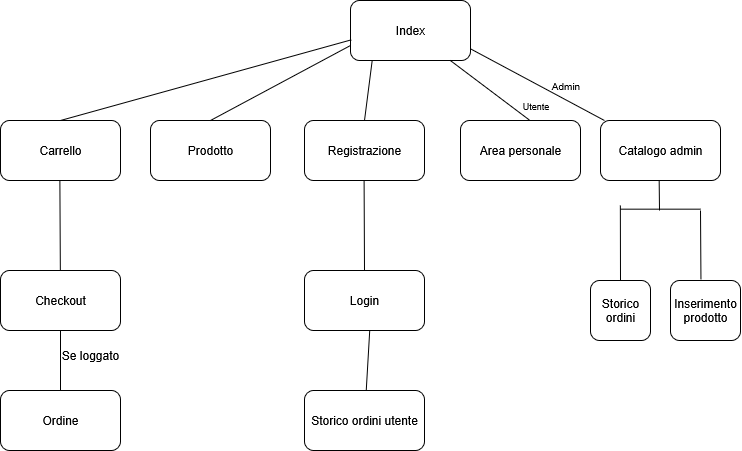

The diagram above was exported from draw.io. Its source (the exported page's mxGraphModel, read from the mxfile embedded in the PNG):
<mxGraphModel dx="2036" dy="645" grid="1" gridSize="10" guides="1" tooltips="1" connect="1" arrows="1" fold="1" page="1" pageScale="1" pageWidth="827" pageHeight="1169" math="0" shadow="0">
  <root>
    <mxCell id="0" />
    <mxCell id="1" parent="0" />
    <mxCell id="OuJzU5IGGra3P3zkY1bn-1" value="Index" style="rounded=1;whiteSpace=wrap;html=1;" vertex="1" parent="1">
      <mxGeometry x="340" y="110" width="120" height="60" as="geometry" />
    </mxCell>
    <mxCell id="OuJzU5IGGra3P3zkY1bn-5" value="Area personale" style="rounded=1;whiteSpace=wrap;html=1;" vertex="1" parent="1">
      <mxGeometry x="450" y="230" width="120" height="60" as="geometry" />
    </mxCell>
    <mxCell id="OuJzU5IGGra3P3zkY1bn-8" value="" style="endArrow=none;html=1;rounded=0;exitX=0.572;exitY=-0.011;exitDx=0;exitDy=0;exitPerimeter=0;" edge="1" parent="1" source="OuJzU5IGGra3P3zkY1bn-5" target="OuJzU5IGGra3P3zkY1bn-1">
      <mxGeometry width="50" height="50" relative="1" as="geometry">
        <mxPoint x="280" y="190" as="sourcePoint" />
        <mxPoint x="330" y="140" as="targetPoint" />
      </mxGeometry>
    </mxCell>
    <mxCell id="OuJzU5IGGra3P3zkY1bn-9" value="&lt;font style=&quot;font-size: 9px;&quot;&gt;Utente&lt;/font&gt;" style="text;html=1;align=center;verticalAlign=middle;resizable=0;points=[];autosize=1;strokeColor=none;fillColor=none;" vertex="1" parent="1">
      <mxGeometry x="500" y="200" width="50" height="30" as="geometry" />
    </mxCell>
    <mxCell id="OuJzU5IGGra3P3zkY1bn-10" value="Catalogo admin" style="rounded=1;whiteSpace=wrap;html=1;" vertex="1" parent="1">
      <mxGeometry x="590" y="230" width="120" height="60" as="geometry" />
    </mxCell>
    <mxCell id="OuJzU5IGGra3P3zkY1bn-11" value="" style="endArrow=none;html=1;rounded=0;exitX=1.033;exitY=0.889;exitDx=0;exitDy=0;exitPerimeter=0;" edge="1" parent="1" target="OuJzU5IGGra3P3zkY1bn-10">
      <mxGeometry width="50" height="50" relative="1" as="geometry">
        <mxPoint x="460.00000000000006" y="158.33000000000004" as="sourcePoint" />
        <mxPoint x="536.04" y="190.00029109085563" as="targetPoint" />
      </mxGeometry>
    </mxCell>
    <mxCell id="OuJzU5IGGra3P3zkY1bn-12" value="&lt;font size=&quot;1&quot;&gt;Admin&lt;/font&gt;" style="text;html=1;align=center;verticalAlign=middle;resizable=0;points=[];autosize=1;strokeColor=none;fillColor=none;" vertex="1" parent="1">
      <mxGeometry x="530" y="180" width="50" height="30" as="geometry" />
    </mxCell>
    <mxCell id="OuJzU5IGGra3P3zkY1bn-14" value="" style="endArrow=none;html=1;rounded=0;" edge="1" parent="1">
      <mxGeometry width="50" height="50" relative="1" as="geometry">
        <mxPoint x="649" y="320" as="sourcePoint" />
        <mxPoint x="648.6700000000001" y="290" as="targetPoint" />
      </mxGeometry>
    </mxCell>
    <mxCell id="OuJzU5IGGra3P3zkY1bn-15" value="" style="endArrow=none;html=1;rounded=0;" edge="1" parent="1">
      <mxGeometry width="50" height="50" relative="1" as="geometry">
        <mxPoint x="610" y="318.67" as="sourcePoint" />
        <mxPoint x="690" y="318.67" as="targetPoint" />
      </mxGeometry>
    </mxCell>
    <mxCell id="OuJzU5IGGra3P3zkY1bn-16" value="" style="endArrow=none;html=1;rounded=0;exitX=0.5;exitY=0;exitDx=0;exitDy=0;" edge="1" parent="1" source="OuJzU5IGGra3P3zkY1bn-18">
      <mxGeometry width="50" height="50" relative="1" as="geometry">
        <mxPoint x="609.85" y="385" as="sourcePoint" />
        <mxPoint x="609.85" y="315" as="targetPoint" />
      </mxGeometry>
    </mxCell>
    <mxCell id="OuJzU5IGGra3P3zkY1bn-17" value="" style="endArrow=none;html=1;rounded=0;exitX=0.435;exitY=-0.021;exitDx=0;exitDy=0;exitPerimeter=0;" edge="1" parent="1" source="OuJzU5IGGra3P3zkY1bn-19">
      <mxGeometry width="50" height="50" relative="1" as="geometry">
        <mxPoint x="690" y="385" as="sourcePoint" />
        <mxPoint x="690" y="320" as="targetPoint" />
        <Array as="points">
          <mxPoint x="690" y="320" />
        </Array>
      </mxGeometry>
    </mxCell>
    <mxCell id="OuJzU5IGGra3P3zkY1bn-18" value="Storico ordini" style="rounded=1;whiteSpace=wrap;html=1;" vertex="1" parent="1">
      <mxGeometry x="580" y="390" width="60" height="60" as="geometry" />
    </mxCell>
    <mxCell id="OuJzU5IGGra3P3zkY1bn-19" value="&lt;div&gt;Inserimento&lt;/div&gt;&lt;div&gt;prodotto&lt;/div&gt;" style="rounded=1;whiteSpace=wrap;html=1;" vertex="1" parent="1">
      <mxGeometry x="660" y="390" width="70" height="60" as="geometry" />
    </mxCell>
    <mxCell id="OuJzU5IGGra3P3zkY1bn-22" value="" style="endArrow=none;html=1;rounded=0;entryX=0.181;entryY=0.997;entryDx=0;entryDy=0;entryPerimeter=0;exitX=0.5;exitY=0;exitDx=0;exitDy=0;" edge="1" parent="1" source="OuJzU5IGGra3P3zkY1bn-23" target="OuJzU5IGGra3P3zkY1bn-1">
      <mxGeometry width="50" height="50" relative="1" as="geometry">
        <mxPoint x="364" y="230" as="sourcePoint" />
        <mxPoint x="364" y="190" as="targetPoint" />
        <Array as="points" />
      </mxGeometry>
    </mxCell>
    <mxCell id="OuJzU5IGGra3P3zkY1bn-23" value="Registrazione" style="rounded=1;whiteSpace=wrap;html=1;" vertex="1" parent="1">
      <mxGeometry x="294" y="230" width="120" height="60" as="geometry" />
    </mxCell>
    <mxCell id="OuJzU5IGGra3P3zkY1bn-24" value="" style="endArrow=none;html=1;rounded=0;exitX=0.5;exitY=0;exitDx=0;exitDy=0;" edge="1" parent="1" source="OuJzU5IGGra3P3zkY1bn-25">
      <mxGeometry width="50" height="50" relative="1" as="geometry">
        <mxPoint x="353.6" y="330" as="sourcePoint" />
        <mxPoint x="353.6" y="290" as="targetPoint" />
      </mxGeometry>
    </mxCell>
    <mxCell id="OuJzU5IGGra3P3zkY1bn-25" value="Login" style="rounded=1;whiteSpace=wrap;html=1;" vertex="1" parent="1">
      <mxGeometry x="294" y="380" width="120" height="60" as="geometry" />
    </mxCell>
    <mxCell id="OuJzU5IGGra3P3zkY1bn-26" value="" style="endArrow=none;html=1;rounded=0;" edge="1" parent="1" source="OuJzU5IGGra3P3zkY1bn-27">
      <mxGeometry width="50" height="50" relative="1" as="geometry">
        <mxPoint x="359.23" y="490" as="sourcePoint" />
        <mxPoint x="359.23" y="440" as="targetPoint" />
      </mxGeometry>
    </mxCell>
    <mxCell id="OuJzU5IGGra3P3zkY1bn-27" value="Storico ordini utente" style="rounded=1;whiteSpace=wrap;html=1;" vertex="1" parent="1">
      <mxGeometry x="294" y="500" width="120" height="60" as="geometry" />
    </mxCell>
    <mxCell id="OuJzU5IGGra3P3zkY1bn-28" value="Prodotto" style="rounded=1;whiteSpace=wrap;html=1;" vertex="1" parent="1">
      <mxGeometry x="140" y="230" width="120" height="60" as="geometry" />
    </mxCell>
    <mxCell id="OuJzU5IGGra3P3zkY1bn-30" value="" style="endArrow=none;html=1;rounded=0;exitX=0.5;exitY=0;exitDx=0;exitDy=0;entryX=0;entryY=0.75;entryDx=0;entryDy=0;" edge="1" parent="1" source="OuJzU5IGGra3P3zkY1bn-28" target="OuJzU5IGGra3P3zkY1bn-1">
      <mxGeometry width="50" height="50" relative="1" as="geometry">
        <mxPoint x="290" y="200" as="sourcePoint" />
        <mxPoint x="340" y="150" as="targetPoint" />
      </mxGeometry>
    </mxCell>
    <mxCell id="OuJzU5IGGra3P3zkY1bn-32" value="" style="endArrow=none;html=1;rounded=0;entryX=0.006;entryY=0.656;entryDx=0;entryDy=0;entryPerimeter=0;" edge="1" parent="1" target="OuJzU5IGGra3P3zkY1bn-1">
      <mxGeometry width="50" height="50" relative="1" as="geometry">
        <mxPoint x="50" y="230" as="sourcePoint" />
        <mxPoint x="340" y="120" as="targetPoint" />
      </mxGeometry>
    </mxCell>
    <mxCell id="OuJzU5IGGra3P3zkY1bn-33" value="Carrello" style="rounded=1;whiteSpace=wrap;html=1;" vertex="1" parent="1">
      <mxGeometry x="-10" y="230" width="120" height="60" as="geometry" />
    </mxCell>
    <mxCell id="OuJzU5IGGra3P3zkY1bn-34" value="" style="endArrow=none;html=1;rounded=0;" edge="1" parent="1" source="OuJzU5IGGra3P3zkY1bn-35">
      <mxGeometry width="50" height="50" relative="1" as="geometry">
        <mxPoint x="49.38" y="370" as="sourcePoint" />
        <mxPoint x="49.38" y="290" as="targetPoint" />
      </mxGeometry>
    </mxCell>
    <mxCell id="OuJzU5IGGra3P3zkY1bn-35" value="Checkout" style="rounded=1;whiteSpace=wrap;html=1;" vertex="1" parent="1">
      <mxGeometry x="-10" y="380" width="120" height="60" as="geometry" />
    </mxCell>
    <mxCell id="OuJzU5IGGra3P3zkY1bn-37" value="Ordine" style="rounded=1;whiteSpace=wrap;html=1;" vertex="1" parent="1">
      <mxGeometry x="-10" y="500" width="120" height="60" as="geometry" />
    </mxCell>
    <mxCell id="OuJzU5IGGra3P3zkY1bn-38" value="" style="endArrow=none;html=1;rounded=0;entryX=0.5;entryY=1;entryDx=0;entryDy=0;exitX=0.5;exitY=0;exitDx=0;exitDy=0;" edge="1" parent="1" source="OuJzU5IGGra3P3zkY1bn-37" target="OuJzU5IGGra3P3zkY1bn-35">
      <mxGeometry width="50" height="50" relative="1" as="geometry">
        <mxPoint x="30" y="510" as="sourcePoint" />
        <mxPoint x="80" y="460" as="targetPoint" />
      </mxGeometry>
    </mxCell>
    <mxCell id="OuJzU5IGGra3P3zkY1bn-40" value="Se loggato" style="text;html=1;align=center;verticalAlign=middle;whiteSpace=wrap;rounded=0;" vertex="1" parent="1">
      <mxGeometry x="50" y="450" width="60" height="30" as="geometry" />
    </mxCell>
  </root>
</mxGraphModel>